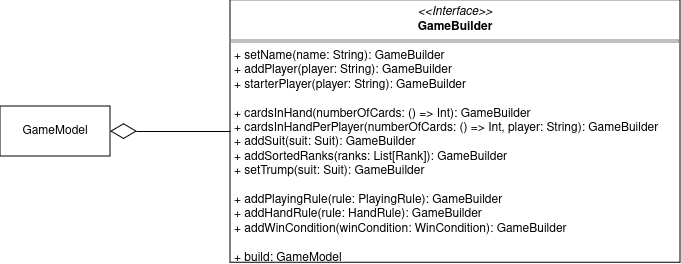

The diagram above was exported from draw.io. Its source (the exported page's mxGraphModel, read from the mxfile embedded in the PNG):
<mxGraphModel dx="1274" dy="702" grid="1" gridSize="10" guides="1" tooltips="1" connect="1" arrows="1" fold="1" page="1" pageScale="1" pageWidth="827" pageHeight="1169" math="0" shadow="0">
  <root>
    <mxCell id="0" />
    <mxCell id="1" parent="0" />
    <mxCell id="r1kiBeWpLiNGvn41LkxT-1" value="GameModel" style="html=1;whiteSpace=wrap;" parent="1" vertex="1">
      <mxGeometry y="320" width="110" height="50" as="geometry" />
    </mxCell>
    <mxCell id="r1kiBeWpLiNGvn41LkxT-2" value="&lt;p style=&quot;margin:0px;margin-top:4px;text-align:center;&quot;&gt;&lt;i&gt;&amp;lt;&amp;lt;Interface&amp;gt;&amp;gt;&lt;/i&gt;&lt;br&gt;&lt;b&gt;GameBuilder&lt;/b&gt;&lt;/p&gt;&lt;hr size=&quot;1&quot; style=&quot;border-style:solid;&quot;&gt;&lt;p style=&quot;margin:0px;margin-left:4px;&quot;&gt;+ setName(name: String): GameBuilder&lt;/p&gt;&lt;p style=&quot;margin:0px;margin-left:4px;&quot;&gt;+ addPlayer(player: String): GameBuilder&lt;/p&gt;&lt;p style=&quot;margin:0px;margin-left:4px;&quot;&gt;+ starterPlayer(player: String): GameBuilder&lt;br&gt;&lt;/p&gt;&lt;p style=&quot;margin:0px;margin-left:4px;&quot;&gt;&lt;br&gt;&lt;/p&gt;&lt;p style=&quot;margin:0px;margin-left:4px;&quot;&gt;+ cardsInHand(numberOfCards: () =&amp;gt; Int): GameBuilder&lt;/p&gt;&lt;p style=&quot;margin:0px;margin-left:4px;&quot;&gt;+ cardsInHandPerPlayer(numberOfCards: () =&amp;gt; Int, player: String): GameBuilder&lt;/p&gt;&lt;p style=&quot;margin:0px;margin-left:4px;&quot;&gt;+ addSuit(suit: Suit): GameBuilder&lt;/p&gt;&lt;p style=&quot;margin:0px;margin-left:4px;&quot;&gt;+ addSortedRanks(ranks: List[Rank]): GameBuilder&lt;/p&gt;&lt;p style=&quot;margin:0px;margin-left:4px;&quot;&gt;+ setTrump(suit: Suit): GameBuilder&lt;/p&gt;&lt;p style=&quot;margin:0px;margin-left:4px;&quot;&gt;&lt;br&gt;&lt;/p&gt;&lt;p style=&quot;margin:0px;margin-left:4px;&quot;&gt;+ addPlayingRule(rule: PlayingRule): GameBuilder&lt;/p&gt;&lt;p style=&quot;margin:0px;margin-left:4px;&quot;&gt;+ addHandRule(rule: HandRule): GameBuilder&lt;/p&gt;&lt;p style=&quot;margin:0px;margin-left:4px;&quot;&gt;+ addWinCondition(winCondition: WinCondition): GameBuilder&lt;/p&gt;&lt;p style=&quot;margin:0px;margin-left:4px;&quot;&gt;&lt;br&gt;&lt;/p&gt;&lt;p style=&quot;margin:0px;margin-left:4px;&quot;&gt;+ build: GameModel&lt;/p&gt;" style="verticalAlign=top;align=left;overflow=fill;html=1;whiteSpace=wrap;" parent="1" vertex="1">
      <mxGeometry x="230" y="213.75" width="450" height="262.5" as="geometry" />
    </mxCell>
    <mxCell id="r1kiBeWpLiNGvn41LkxT-4" value="" style="endArrow=diamondThin;endFill=0;endSize=24;html=1;rounded=0;" parent="1" source="r1kiBeWpLiNGvn41LkxT-2" target="r1kiBeWpLiNGvn41LkxT-1" edge="1">
      <mxGeometry width="160" relative="1" as="geometry">
        <mxPoint x="200" y="380" as="sourcePoint" />
        <mxPoint x="360" y="380" as="targetPoint" />
      </mxGeometry>
    </mxCell>
  </root>
</mxGraphModel>